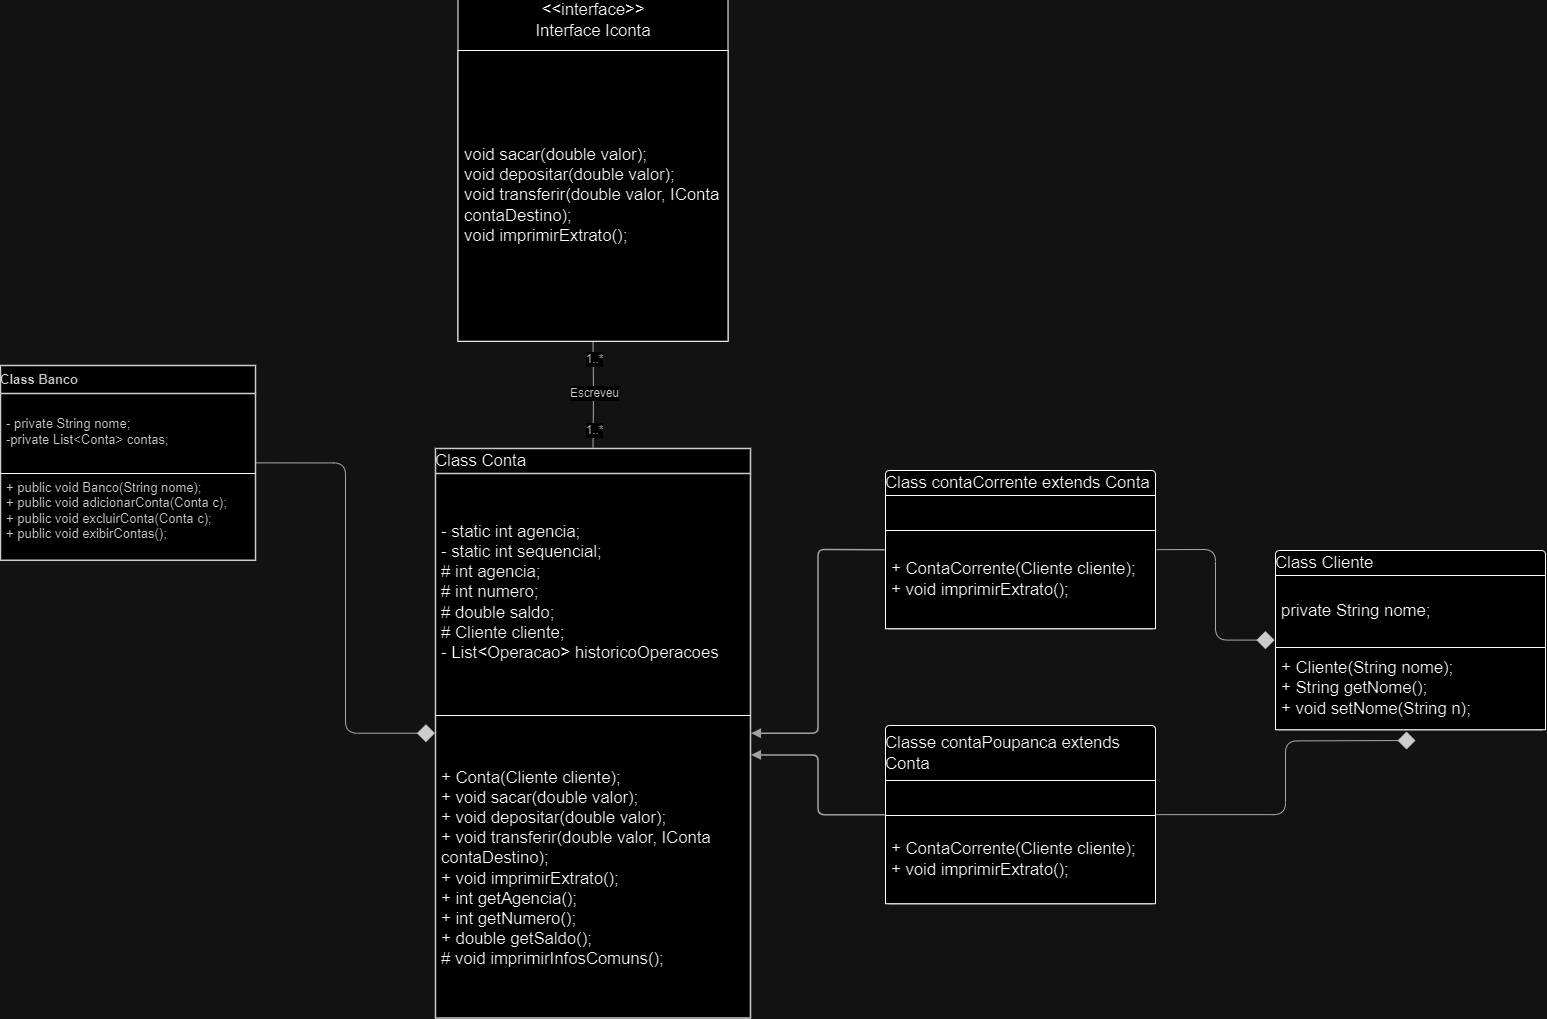

The diagram above was exported from draw.io. Its source (the exported page's mxGraphModel, read from the mxfile embedded in the PNG):
<mxGraphModel dx="4608" dy="2249" grid="1" gridSize="10" guides="1" tooltips="1" connect="1" arrows="1" fold="1" page="1" pageScale="1" pageWidth="827" pageHeight="1169" math="0" shadow="0">
  <root>
    <mxCell id="0" />
    <mxCell id="1" parent="0" />
    <mxCell id="HKtd2rcwEPz8R6B6_jDi-5" value="Class Banco" style="html=1;overflow=block;blockSpacing=1;swimlane;childLayout=stackLayout;horizontal=1;horizontalStack=0;resizeParent=1;resizeParentMax=0;resizeLast=0;collapsible=0;marginBottom=0;swimlaneFillColor=#ffffff;startSize=28;whiteSpace=wrap;fontSize=13;fontColor=#333333;fontStyle=1;align=left;spacing=0;strokeColor=#333333;strokeOpacity=100;strokeWidth=1.5;" vertex="1" parent="1">
      <mxGeometry x="-885" y="-225" width="255" height="194.75" as="geometry" />
    </mxCell>
    <mxCell id="HKtd2rcwEPz8R6B6_jDi-6" value="- private String nome;&#10;-private List&amp;lt;Conta&amp;gt; contas;" style="part=1;html=1;resizeHeight=0;strokeColor=none;fillColor=none;align=left;verticalAlign=middle;spacingLeft=4;spacingRight=4;overflow=hidden;rotatable=0;points=[[0,0.5],[1,0.5]];portConstraint=eastwest;swimlaneFillColor=#ffffff;strokeOpacity=100;whiteSpace=wrap;fontSize=13;fontColor=#333333;" vertex="1" parent="HKtd2rcwEPz8R6B6_jDi-5">
      <mxGeometry y="28" width="255" height="76" as="geometry" />
    </mxCell>
    <mxCell id="HKtd2rcwEPz8R6B6_jDi-7" value="" style="line;strokeWidth=1;fillColor=none;align=left;verticalAlign=middle;spacingTop=-1;spacingLeft=3;spacingRight=3;rotatable=0;labelPosition=right;points=[];portConstraint=eastwest;" vertex="1" parent="HKtd2rcwEPz8R6B6_jDi-5">
      <mxGeometry y="104" width="255" height="8" as="geometry" />
    </mxCell>
    <mxCell id="HKtd2rcwEPz8R6B6_jDi-8" value="+ public void Banco(String nome);&#10;+ public void adicionarConta(Conta c);&#10;+ public void excluirConta(Conta c);&#10;+ public void exibirContas();&#10;" style="part=1;html=1;resizeHeight=0;strokeColor=none;fillColor=none;align=left;verticalAlign=middle;spacingLeft=4;spacingRight=4;overflow=hidden;rotatable=0;points=[[0,0.5],[1,0.5]];portConstraint=eastwest;swimlaneFillColor=#ffffff;strokeOpacity=100;whiteSpace=wrap;fontSize=13;fontColor=#333333;" vertex="1" parent="HKtd2rcwEPz8R6B6_jDi-5">
      <mxGeometry y="112" width="255" height="82.75" as="geometry" />
    </mxCell>
    <mxCell id="HKtd2rcwEPz8R6B6_jDi-9" value="Class Conta" style="html=1;overflow=block;blockSpacing=1;swimlane;childLayout=stackLayout;horizontal=1;horizontalStack=0;resizeParent=1;resizeParentMax=0;resizeLast=0;collapsible=0;fontStyle=0;marginBottom=0;swimlaneFillColor=#ffffff;startSize=25;whiteSpace=wrap;fontSize=16.7;align=left;spacing=0;strokeColor=#333333;strokeOpacity=100;strokeWidth=1.5;" vertex="1" parent="1">
      <mxGeometry x="-450" y="-142" width="315" height="569.4545310312068" as="geometry" />
    </mxCell>
    <mxCell id="HKtd2rcwEPz8R6B6_jDi-10" value="- static int agencia;&#10;- static int sequencial;&#10;# int agencia;&#10;# int numero;&#10;# double saldo;&#10;# Cliente cliente;&#10;- List&amp;lt;Operacao&amp;gt; historicoOperacoes" style="part=1;html=1;resizeHeight=0;strokeColor=none;fillColor=none;align=left;verticalAlign=middle;spacingLeft=4;spacingRight=4;overflow=hidden;rotatable=0;points=[[0,0.5],[1,0.5]];portConstraint=eastwest;swimlaneFillColor=#ffffff;strokeOpacity=100;whiteSpace=wrap;fontSize=16.7;" vertex="1" parent="HKtd2rcwEPz8R6B6_jDi-9">
      <mxGeometry y="25" width="315" height="238" as="geometry" />
    </mxCell>
    <mxCell id="HKtd2rcwEPz8R6B6_jDi-11" value="" style="line;strokeWidth=1;fillColor=none;align=left;verticalAlign=middle;spacingTop=-1;spacingLeft=3;spacingRight=3;rotatable=0;labelPosition=right;points=[];portConstraint=eastwest;" vertex="1" parent="HKtd2rcwEPz8R6B6_jDi-9">
      <mxGeometry y="263" width="315" height="8" as="geometry" />
    </mxCell>
    <mxCell id="HKtd2rcwEPz8R6B6_jDi-12" value="+ Conta(Cliente cliente);&#10;+ void sacar(double valor);&#09;&#10;+ void depositar(double valor);&#09;&#10;+ void transferir(double valor, IConta contaDestino);&#10;+ void imprimirExtrato();&#10;+ int getAgencia();&#10;+ int getNumero();&#10;+ double getSaldo();&#10;# void imprimirInfosComuns();" style="part=1;html=1;resizeHeight=0;strokeColor=none;fillColor=none;align=left;verticalAlign=middle;spacingLeft=4;spacingRight=4;overflow=hidden;rotatable=0;points=[[0,0.5],[1,0.5]];portConstraint=eastwest;swimlaneFillColor=#ffffff;strokeOpacity=100;whiteSpace=wrap;fontSize=16.7;" vertex="1" parent="HKtd2rcwEPz8R6B6_jDi-9">
      <mxGeometry y="271" width="315" height="298.4545310312068" as="geometry" />
    </mxCell>
    <mxCell id="HKtd2rcwEPz8R6B6_jDi-15" value="" style="html=1;jettySize=18;whiteSpace=wrap;fontSize=13;strokeColor=#5E5E5E;strokeWidth=1.5;rounded=1;arcSize=12;edgeStyle=orthogonalEdgeStyle;startArrow=block;startFill=1;endArrow=none;exitX=1.002;exitY=0.5;exitPerimeter=0;entryX=-0.004;entryY=0.5;entryPerimeter=0;lucidId=ABDKjb4Exm~1;" edge="1" parent="1" source="HKtd2rcwEPz8R6B6_jDi-9" target="HKtd2rcwEPz8R6B6_jDi-16">
      <mxGeometry width="100" height="100" relative="1" as="geometry">
        <Array as="points" />
      </mxGeometry>
    </mxCell>
    <mxCell id="HKtd2rcwEPz8R6B6_jDi-16" value="Class contaCorrente extends Conta" style="html=1;overflow=block;blockSpacing=1;swimlane;childLayout=stackLayout;horizontal=1;horizontalStack=0;resizeParent=1;resizeParentMax=0;resizeLast=0;collapsible=0;fontStyle=0;marginBottom=0;swimlaneFillColor=#unset;startSize=25;whiteSpace=wrap;fontSize=16.7;align=left;spacing=0;rounded=1;absoluteArcSize=1;arcSize=9;strokeWidth=NaN;" vertex="1" parent="1">
      <mxGeometry y="-120" width="270" height="158.25" as="geometry" />
    </mxCell>
    <mxCell id="HKtd2rcwEPz8R6B6_jDi-17" value="" style="part=1;html=1;resizeHeight=0;align=left;verticalAlign=middle;spacingLeft=4;spacingRight=4;overflow=hidden;rotatable=0;points=[[0,0.5],[1,0.5]];portConstraint=eastwest;swimlaneFillColor=#unset;whiteSpace=wrap;fontSize=13;labelBackgroundColor=none;" vertex="1" parent="HKtd2rcwEPz8R6B6_jDi-16">
      <mxGeometry y="25" width="270" height="35" as="geometry" />
    </mxCell>
    <mxCell id="HKtd2rcwEPz8R6B6_jDi-19" value="+ ContaCorrente(Cliente cliente);&#10;+ void imprimirExtrato();" style="part=1;html=1;resizeHeight=0;align=left;verticalAlign=middle;spacingLeft=4;spacingRight=4;overflow=hidden;rotatable=0;points=[[0,0.5],[1,0.5]];portConstraint=eastwest;swimlaneFillColor=#unset;whiteSpace=wrap;fontSize=16.7;" vertex="1" parent="HKtd2rcwEPz8R6B6_jDi-16">
      <mxGeometry y="60" width="270" height="98.25" as="geometry" />
    </mxCell>
    <mxCell id="HKtd2rcwEPz8R6B6_jDi-20" value="" style="html=1;jettySize=18;whiteSpace=wrap;fontSize=13;strokeColor=#333333;strokeOpacity=100;strokeWidth=0.8;rounded=1;arcSize=24;edgeStyle=orthogonalEdgeStyle;startArrow=none;endArrow=none;exitX=0.5;exitY=1.005;exitPerimeter=0;entryX=0.5;entryY=-0.002;entryPerimeter=0;lucidId=mFDKShQ_oH96;" edge="1" parent="1" target="HKtd2rcwEPz8R6B6_jDi-9">
      <mxGeometry width="100" height="100" relative="1" as="geometry">
        <Array as="points" />
        <mxPoint x="-292.5" y="-252.6712500000001" as="sourcePoint" />
      </mxGeometry>
    </mxCell>
    <mxCell id="HKtd2rcwEPz8R6B6_jDi-21" value="Escreveu" style="text;html=1;resizable=0;labelBackgroundColor=default;align=center;verticalAlign=middle;fontColor=#333333;fontSize=11.7;" vertex="1" parent="HKtd2rcwEPz8R6B6_jDi-20">
      <mxGeometry relative="1" as="geometry" />
    </mxCell>
    <mxCell id="HKtd2rcwEPz8R6B6_jDi-22" value="1..*" style="text;html=1;resizable=0;labelBackgroundColor=default;align=center;verticalAlign=middle;fontColor=#333333;fontSize=11.7;" vertex="1" parent="HKtd2rcwEPz8R6B6_jDi-20">
      <mxGeometry x="-0.651685393258427" relative="1" as="geometry">
        <mxPoint as="offset" />
      </mxGeometry>
    </mxCell>
    <mxCell id="HKtd2rcwEPz8R6B6_jDi-23" value="1..*" style="text;html=1;resizable=0;labelBackgroundColor=default;align=center;verticalAlign=middle;fontColor=#333333;fontSize=11.7;" vertex="1" parent="HKtd2rcwEPz8R6B6_jDi-20">
      <mxGeometry x="0.6666666666666672" relative="1" as="geometry">
        <mxPoint as="offset" />
      </mxGeometry>
    </mxCell>
    <mxCell id="HKtd2rcwEPz8R6B6_jDi-24" value="" style="html=1;jettySize=18;whiteSpace=wrap;fontSize=13;strokeColor=#333333;strokeOpacity=100;strokeWidth=0.8;rounded=1;arcSize=24;edgeStyle=orthogonalEdgeStyle;startArrow=none;endArrow=diamond;endFill=1;endSize=16;exitX=1.003;exitY=0.5;exitPerimeter=0;entryX=-0.002;entryY=0.5;entryPerimeter=0;lucidId=nHDKn5rbPpjb;" edge="1" parent="1" source="HKtd2rcwEPz8R6B6_jDi-5" target="HKtd2rcwEPz8R6B6_jDi-9">
      <mxGeometry width="100" height="100" relative="1" as="geometry">
        <Array as="points" />
      </mxGeometry>
    </mxCell>
    <mxCell id="HKtd2rcwEPz8R6B6_jDi-25" value="" style="html=1;jettySize=18;whiteSpace=wrap;fontSize=13;strokeColor=#5E5E5E;strokeWidth=1.5;rounded=1;arcSize=12;edgeStyle=orthogonalEdgeStyle;startArrow=block;startFill=1;endArrow=none;exitX=1.002;exitY=0.538;exitPerimeter=0;entryX=-0.004;entryY=0.5;entryPerimeter=0;lucidId=MCFKZubBnoIX;" edge="1" parent="1" source="HKtd2rcwEPz8R6B6_jDi-9" target="HKtd2rcwEPz8R6B6_jDi-26">
      <mxGeometry width="100" height="100" relative="1" as="geometry">
        <Array as="points" />
      </mxGeometry>
    </mxCell>
    <mxCell id="HKtd2rcwEPz8R6B6_jDi-26" value="Classe contaPoupanca extends Conta" style="html=1;overflow=block;blockSpacing=1;swimlane;childLayout=stackLayout;horizontal=1;horizontalStack=0;resizeParent=1;resizeParentMax=0;resizeLast=0;collapsible=0;fontStyle=0;marginBottom=0;swimlaneFillColor=#unset;startSize=55;whiteSpace=wrap;fontSize=16.7;align=left;spacing=0;rounded=1;absoluteArcSize=1;arcSize=9;strokeWidth=NaN;" vertex="1" parent="1">
      <mxGeometry y="135" width="270" height="178.25" as="geometry" />
    </mxCell>
    <mxCell id="HKtd2rcwEPz8R6B6_jDi-27" value="" style="part=1;html=1;resizeHeight=0;align=left;verticalAlign=middle;spacingLeft=4;spacingRight=4;overflow=hidden;rotatable=0;points=[[0,0.5],[1,0.5]];portConstraint=eastwest;swimlaneFillColor=#unset;whiteSpace=wrap;fontSize=13;" vertex="1" parent="HKtd2rcwEPz8R6B6_jDi-26">
      <mxGeometry y="55" width="270" height="35" as="geometry" />
    </mxCell>
    <mxCell id="HKtd2rcwEPz8R6B6_jDi-29" value="+ ContaCorrente(Cliente cliente);&#10;+ void imprimirExtrato();" style="part=1;html=1;resizeHeight=0;align=left;verticalAlign=middle;spacingLeft=4;spacingRight=4;overflow=hidden;rotatable=0;points=[[0,0.5],[1,0.5]];portConstraint=eastwest;swimlaneFillColor=#unset;whiteSpace=wrap;fontSize=16.7;" vertex="1" parent="HKtd2rcwEPz8R6B6_jDi-26">
      <mxGeometry y="90" width="270" height="88.25" as="geometry" />
    </mxCell>
    <mxCell id="HKtd2rcwEPz8R6B6_jDi-30" value="" style="html=1;jettySize=18;whiteSpace=wrap;fontSize=13;strokeColor=#333333;strokeOpacity=100;strokeWidth=0.8;rounded=1;arcSize=24;edgeStyle=orthogonalEdgeStyle;startArrow=none;endArrow=diamond;endFill=1;endSize=16;exitX=1.004;exitY=0.5;exitPerimeter=0;lucidId=lFFKUnk-9LTq;" edge="1" parent="1" source="HKtd2rcwEPz8R6B6_jDi-26">
      <mxGeometry width="100" height="100" relative="1" as="geometry">
        <Array as="points" />
        <mxPoint x="530" y="150" as="targetPoint" />
      </mxGeometry>
    </mxCell>
    <mxCell id="HKtd2rcwEPz8R6B6_jDi-31" value="" style="html=1;jettySize=18;whiteSpace=wrap;fontSize=13;strokeColor=#333333;strokeOpacity=100;strokeWidth=0.8;rounded=1;arcSize=24;edgeStyle=orthogonalEdgeStyle;startArrow=none;endArrow=diamond;endFill=1;endSize=16;exitX=1.004;exitY=0.5;exitPerimeter=0;entryX=-0.004;entryY=0.5;entryPerimeter=0;lucidId=rFFKmgcCkaKM;" edge="1" parent="1" source="HKtd2rcwEPz8R6B6_jDi-16" target="HKtd2rcwEPz8R6B6_jDi-32">
      <mxGeometry width="100" height="100" relative="1" as="geometry">
        <Array as="points" />
      </mxGeometry>
    </mxCell>
    <mxCell id="HKtd2rcwEPz8R6B6_jDi-32" value="Class Cliente" style="html=1;overflow=block;blockSpacing=1;swimlane;childLayout=stackLayout;horizontal=1;horizontalStack=0;resizeParent=1;resizeParentMax=0;resizeLast=0;collapsible=0;fontStyle=0;marginBottom=0;swimlaneFillColor=#unset;startSize=25;whiteSpace=wrap;fontSize=16.7;align=left;spacing=0;rounded=1;absoluteArcSize=1;arcSize=9;strokeWidth=NaN;" vertex="1" parent="1">
      <mxGeometry x="390" y="-40" width="270" height="179.25" as="geometry" />
    </mxCell>
    <mxCell id="HKtd2rcwEPz8R6B6_jDi-33" value="private String nome;" style="part=1;html=1;resizeHeight=0;align=left;verticalAlign=middle;spacingLeft=4;spacingRight=4;overflow=hidden;rotatable=0;points=[[0,0.5],[1,0.5]];portConstraint=eastwest;swimlaneFillColor=#unset;whiteSpace=wrap;fontSize=16.7;" vertex="1" parent="HKtd2rcwEPz8R6B6_jDi-32">
      <mxGeometry y="25" width="270" height="72" as="geometry" />
    </mxCell>
    <mxCell id="HKtd2rcwEPz8R6B6_jDi-35" value="&lt;div&gt;+ Cliente(String nome);&lt;/div&gt;+ String getNome();&lt;br&gt;+ void setNome(String n);" style="part=1;html=1;resizeHeight=0;align=left;verticalAlign=middle;spacingLeft=4;spacingRight=4;overflow=hidden;rotatable=0;points=[[0,0.5],[1,0.5]];portConstraint=eastwest;swimlaneFillColor=#unset;whiteSpace=wrap;fontSize=16.7;" vertex="1" parent="HKtd2rcwEPz8R6B6_jDi-32">
      <mxGeometry y="97" width="270" height="82.25" as="geometry" />
    </mxCell>
    <mxCell id="HKtd2rcwEPz8R6B6_jDi-36" value="&amp;lt;&amp;lt;interface&amp;gt;&amp;gt;&lt;br&gt;Interface Iconta" style="html=1;overflow=block;blockSpacing=1;swimlane;childLayout=stackLayout;horizontal=1;horizontalStack=0;resizeParent=1;resizeParentMax=0;resizeLast=0;collapsible=0;fontStyle=0;marginBottom=0;swimlaneFillColor=#unset;startSize=60;whiteSpace=wrap;fontSize=16.7;align=center;spacing=0;rounded=1;absoluteArcSize=1;arcSize=0;strokeWidth=NaN;" vertex="1" parent="1">
      <mxGeometry x="-427.5" y="-600" width="270" height="350.75" as="geometry" />
    </mxCell>
    <mxCell id="HKtd2rcwEPz8R6B6_jDi-37" value="&lt;font style=&quot;background-color: rgb(255, 255, 255);&quot;&gt;void sacar(double valor);&#09;&lt;br&gt;void depositar(double valor);&#09;&lt;br&gt;void transferir(double valor, IConta contaDestino);&lt;br&gt;void imprimirExtrato();&lt;/font&gt;" style="part=1;html=1;resizeHeight=0;align=left;verticalAlign=middle;spacingLeft=4;spacingRight=4;overflow=hidden;rotatable=0;points=[[0,0.5],[1,0.5]];portConstraint=eastwest;swimlaneFillColor=#unset;whiteSpace=wrap;fontSize=16.7;strokeColor=default;fontColor=default;" vertex="1" parent="HKtd2rcwEPz8R6B6_jDi-36">
      <mxGeometry y="60" width="270" height="290.75" as="geometry" />
    </mxCell>
  </root>
</mxGraphModel>